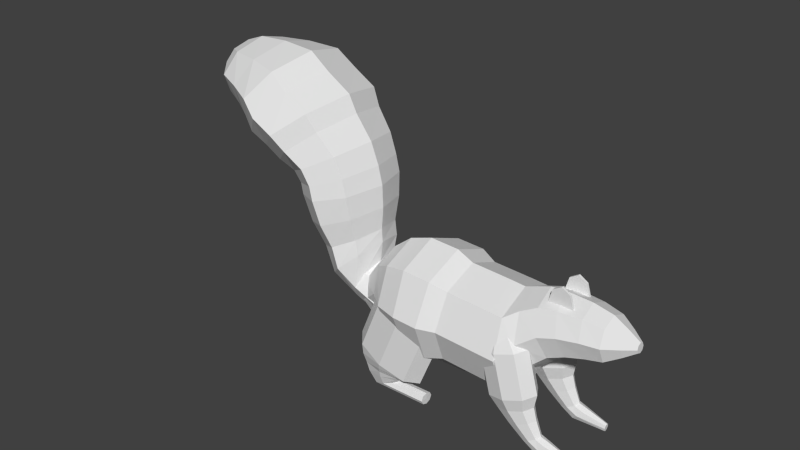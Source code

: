 # Source: squirrel.blend  (saved by Blender 2.70.0; exported with 4.5.12 LTS)
import bpy
from mathutils import Matrix  # noqa: F401  (used for matrix-valued properties, if any)

bpy.ops.wm.read_factory_settings(use_empty=True)
scene = bpy.context.scene
scene.name = 'Scene'

# ---- collections
col_collection_1 = bpy.data.collections.new('Collection 1'); scene.collection.children.link(col_collection_1)

# ---- world
world_world = bpy.data.worlds.new('World'); scene.world = world_world
world_world.color = (0.05088, 0.05088, 0.05088)
world_world.use_sun_shadow = False
world_world.sun_shadow_jitter_overblur = 0.0
world_world.cycles.sampling_method = 'MANUAL'
world_world.cycles.sample_map_resolution = 256

# ---- meshes
me_cylinder_007 = bpy.data.meshes.new('Cylinder.007')
me_cylinder_007.from_pydata([(0.0, 0.0, -0.35), (0.0, 0.0, 0.35), (0.0, 0.4, -0.35), (0.0, 0.4, 0.35), (0.2828, 0.2828, -0.35), (0.2828, 0.2828, 0.35), (0.4, -1.748e-08, -0.35), (0.4, -1.748e-08, 0.35), (0.2828, -0.2828, -0.35), (0.2828, -0.2828, 0.35), (-3.497e-08, -0.4, -0.35), (-3.497e-08, -0.4, 0.35), (-0.2828, -0.2828, -0.35), (-0.2828, -0.2828, 0.35), (-0.4, 4.77e-09, -0.35), (-0.4, 4.77e-09, 0.35), (-0.2828, 0.2828, -0.35), (-0.2828, 0.2828, 0.35)], [], [(0, 2, 4), (1, 5, 3), (2, 3, 5, 4), (0, 4, 6), (1, 7, 5), (4, 5, 7, 6), (0, 6, 8), (1, 9, 7), (6, 7, 9, 8), (0, 8, 10), (1, 11, 9), (8, 9, 11, 10), (0, 10, 12), (1, 13, 11), (10, 11, 13, 12), (0, 12, 14), (1, 15, 13), (12, 13, 15, 14), (0, 14, 16), (1, 17, 15), (14, 15, 17, 16), (0, 16, 2), (1, 3, 17), (16, 17, 3, 2)])
me_cylinder_007.use_remesh_preserve_volume = False
me_cylinder_007.use_remesh_preserve_attributes = False
me_cylinder_007.use_mirror_vertex_groups = False
me_cylinder_007.update()
me_cylinder_006 = bpy.data.meshes.new('Cylinder.006')
me_cylinder_006.from_pydata([(0.0, 0.0, -0.35), (0.0, 0.0, 0.35), (0.0, 0.4, -0.35), (0.0, 0.4, 0.35), (0.2828, 0.2828, -0.35), (0.2828, 0.2828, 0.35), (0.4, -1.748e-08, -0.35), (0.4, -1.748e-08, 0.35), (0.2828, -0.2828, -0.35), (0.2828, -0.2828, 0.35), (-3.497e-08, -0.4, -0.35), (-3.497e-08, -0.4, 0.35), (-0.2828, -0.2828, -0.35), (-0.2828, -0.2828, 0.35), (-0.4, 4.77e-09, -0.35), (-0.4, 4.77e-09, 0.35), (-0.2828, 0.2828, -0.35), (-0.2828, 0.2828, 0.35)], [], [(0, 2, 4), (1, 5, 3), (2, 3, 5, 4), (0, 4, 6), (1, 7, 5), (4, 5, 7, 6), (0, 6, 8), (1, 9, 7), (6, 7, 9, 8), (0, 8, 10), (1, 11, 9), (8, 9, 11, 10), (0, 10, 12), (1, 13, 11), (10, 11, 13, 12), (0, 12, 14), (1, 15, 13), (12, 13, 15, 14), (0, 14, 16), (1, 17, 15), (14, 15, 17, 16), (0, 16, 2), (1, 3, 17), (16, 17, 3, 2)])
me_cylinder_006.use_remesh_preserve_volume = False
me_cylinder_006.use_remesh_preserve_attributes = False
me_cylinder_006.use_mirror_vertex_groups = False
me_cylinder_006.update()
me_cylinder_005 = bpy.data.meshes.new('Cylinder.005')
me_cylinder_005.from_pydata([(0.0, 0.4, -0.35), (0.0, 0.4, 0.35), (0.2828, 0.2828, -0.35), (0.2828, 0.2828, 0.35), (0.4, -1.748e-08, -0.35), (0.4, -1.748e-08, 0.35), (0.2828, -0.2828, -0.35), (0.2828, -0.2828, 0.35), (-3.497e-08, -0.4, -0.35), (-3.497e-08, -0.4, 0.35), (-0.2828, -0.2828, -0.35), (-0.2828, -0.2828, 0.35), (-0.4, 4.77e-09, -0.35), (-0.4, 4.77e-09, 0.35), (-0.2828, 0.2828, -0.35), (-0.2828, 0.2828, 0.35), (0.5284, -2.584e-08, -0.4441), (-6.135e-09, 0.345, -0.4215), (0.2409, 0.244, -0.383), (0.3407, -1.623e-08, -0.3671), (0.2409, -0.244, -0.383), (-3.743e-08, -0.345, -0.4215), (-0.2409, -0.244, -0.4599), (-0.3407, 3.605e-09, -0.4759), (-0.2409, 0.244, -0.4599), (0.009947, 0.2805, -0.4838), (0.1991, 0.1984, -0.4239), (0.2774, -1.27e-08, -0.3991), (0.1991, -0.1984, -0.4239), (0.009947, -0.2805, -0.4838), (-0.1792, -0.1984, -0.5437), (-0.2575, 3.259e-09, -0.5685), (-0.1792, 0.1984, -0.5437), (0.03098, 0.2393, -0.5502), (0.1819, 0.1692, -0.4737), (0.2444, -1.034e-08, -0.442), (0.1819, -0.1692, -0.4737), (0.03098, -0.2393, -0.5502), (-0.1199, -0.1692, -0.6268), (-0.1825, 2.497e-09, -0.6585), (-0.1199, 0.1692, -0.6268), (0.07469, 0.1625, -0.6364), (0.1574, 0.1149, -0.5567), (0.1916, -6.924e-09, -0.5236), (0.1574, -0.1149, -0.5567), (0.07469, -0.1625, -0.6364), (-0.007988, -0.1149, -0.7162), (-0.04223, -2.618e-10, -0.7492), (-0.007988, 0.1149, -0.7162), (0.5284, 0.1625, -0.4441), (0.514, 0.1149, -0.4038), (0.506, -2.416e-08, -0.3879), (0.5085, -0.1149, -0.406), (0.5284, -0.1625, -0.4441), (0.5449, -0.1149, -0.4836), (0.5529, -3.281e-08, -0.4995), (0.5449, 0.1149, -0.4836), (1.403e-08, 2.112e-16, 0.5346), (1.403e-08, 0.1902, 0.5346), (0.1345, 0.1345, 0.5346), (0.1902, -8.316e-09, 0.5346), (0.1345, -0.1345, 0.5346), (-2.599e-09, -0.1902, 0.5346), (-0.1345, -0.1345, 0.5346), (-0.1902, 2.269e-09, 0.5346), (-0.1345, 0.1345, 0.5346)], [], [(0, 2, 18, 17), (3, 1, 58, 59), (0, 1, 3, 2), (2, 4, 19, 18), (5, 3, 59, 60), (2, 3, 5, 4), (4, 6, 20, 19), (7, 5, 60, 61), (4, 5, 7, 6), (6, 8, 21, 20), (9, 7, 61, 62), (6, 7, 9, 8), (8, 10, 22, 21), (11, 9, 62, 63), (8, 9, 11, 10), (10, 12, 23, 22), (13, 11, 63, 64), (10, 11, 13, 12), (12, 14, 24, 23), (15, 13, 64, 65), (12, 13, 15, 14), (14, 0, 17, 24), (1, 15, 65, 58), (14, 15, 1, 0), (17, 18, 26, 25), (18, 19, 27, 26), (19, 20, 28, 27), (20, 21, 29, 28), (21, 22, 30, 29), (22, 23, 31, 30), (23, 24, 32, 31), (24, 17, 25, 32), (25, 26, 34, 33), (26, 27, 35, 34), (27, 28, 36, 35), (28, 29, 37, 36), (29, 30, 38, 37), (30, 31, 39, 38), (31, 32, 40, 39), (32, 25, 33, 40), (33, 34, 42, 41), (34, 35, 43, 42), (35, 36, 44, 43), (36, 37, 45, 44), (37, 38, 46, 45), (38, 39, 47, 46), (39, 40, 48, 47), (40, 33, 41, 48), (41, 42, 50, 49), (42, 43, 51, 50), (43, 44, 52, 51), (44, 45, 53, 52), (45, 46, 54, 53), (46, 47, 55, 54), (47, 48, 56, 55), (48, 41, 49, 56), (16, 49, 50), (16, 50, 51), (16, 51, 52), (16, 52, 53), (16, 53, 54), (16, 54, 55), (16, 55, 56), (16, 56, 49), (57, 59, 58), (57, 60, 59), (57, 61, 60), (57, 62, 61), (57, 63, 62), (57, 64, 63), (57, 65, 64), (57, 58, 65)])
me_cylinder_005.use_remesh_preserve_volume = False
me_cylinder_005.use_remesh_preserve_attributes = False
me_cylinder_005.use_mirror_vertex_groups = False
me_cylinder_005.update()
me_cylinder_004 = bpy.data.meshes.new('Cylinder.004')
me_cylinder_004.from_pydata([(-2.389e-09, 1.631e-09, 0.5777), (0.0, 0.4, -0.35), (0.0, 0.4, 0.35), (0.2828, 0.2828, -0.35), (0.2828, 0.2828, 0.35), (0.4, -1.748e-08, -0.35), (0.4, -1.748e-08, 0.35), (0.2828, -0.2828, -0.35), (0.2828, -0.2828, 0.35), (-3.497e-08, -0.4, -0.35), (-3.497e-08, -0.4, 0.35), (-0.2828, -0.2828, -0.35), (-0.2828, -0.2828, 0.35), (-0.4, 4.77e-09, -0.35), (-0.4, 4.77e-09, 0.35), (-0.2828, 0.2828, -0.35), (-0.2828, 0.2828, 0.35), (0.7264, 1.807e-08, -1.322), (1.45e-08, 0.3042, -0.5523), (0.2151, 0.2151, -0.5523), (0.3042, -1.33e-08, -0.5523), (0.2151, -0.2151, -0.5523), (-1.209e-08, -0.3042, -0.5523), (-0.2151, -0.2151, -0.5523), (-0.3042, 3.628e-09, -0.5523), (-0.2151, 0.2151, -0.5523), (0.07017, 0.2369, -0.7773), (0.237, 0.1675, -0.7619), (0.3061, -4.702e-09, -0.7555), (0.237, -0.1675, -0.7619), (0.07017, -0.2369, -0.7773), (-0.09665, -0.1675, -0.7927), (-0.1657, 8.747e-09, -0.7991), (-0.09665, 0.1675, -0.7927), (0.1798, 0.1624, -1.038), (0.292, 0.1148, -1.013), (0.3384, 6.7e-10, -1.003), (0.292, -0.1148, -1.013), (0.1798, -0.1624, -1.038), (0.06758, -0.1148, -1.062), (0.0211, 1.027e-08, -1.072), (0.06758, 0.1148, -1.062), (0.3175, 0.1624, -1.158), (0.4151, 0.1148, -1.097), (0.4555, 5.381e-09, -1.072), (0.4151, -0.1148, -1.097), (0.3175, -0.1624, -1.158), (0.2199, -0.1148, -1.218), (0.1795, 1.688e-08, -1.243), (0.2199, 0.1148, -1.218), (0.7264, 0.06763, -1.322), (0.7444, 0.04782, -1.278), (0.7518, 1.337e-08, -1.26), (0.7444, -0.04782, -1.278), (0.7264, -0.06763, -1.322), (0.7084, -0.04782, -1.367), (0.7009, 2.062e-08, -1.385), (0.7084, 0.04782, -1.367), (-2.389e-09, 0.221, 0.5777), (0.1562, 0.1562, 0.5777), (0.221, -8.027e-09, 0.5777), (0.1562, -0.1562, 0.5777), (-2.171e-08, -0.221, 0.5777), (-0.1562, -0.1562, 0.5777), (-0.221, 4.266e-09, 0.5777), (-0.1562, 0.1562, 0.5777)], [], [(1, 3, 19, 18), (4, 2, 58, 59), (1, 2, 4, 3), (3, 5, 20, 19), (6, 4, 59, 60), (3, 4, 6, 5), (5, 7, 21, 20), (8, 6, 60, 61), (5, 6, 8, 7), (7, 9, 22, 21), (10, 8, 61, 62), (7, 8, 10, 9), (9, 11, 23, 22), (12, 10, 62, 63), (9, 10, 12, 11), (11, 13, 24, 23), (14, 12, 63, 64), (11, 12, 14, 13), (13, 15, 25, 24), (16, 14, 64, 65), (13, 14, 16, 15), (15, 1, 18, 25), (2, 16, 65, 58), (15, 16, 2, 1), (18, 19, 27, 26), (19, 20, 28, 27), (20, 21, 29, 28), (21, 22, 30, 29), (22, 23, 31, 30), (23, 24, 32, 31), (24, 25, 33, 32), (25, 18, 26, 33), (26, 27, 35, 34), (27, 28, 36, 35), (28, 29, 37, 36), (29, 30, 38, 37), (30, 31, 39, 38), (31, 32, 40, 39), (32, 33, 41, 40), (33, 26, 34, 41), (34, 35, 43, 42), (35, 36, 44, 43), (36, 37, 45, 44), (37, 38, 46, 45), (38, 39, 47, 46), (39, 40, 48, 47), (40, 41, 49, 48), (41, 34, 42, 49), (42, 43, 51, 50), (43, 44, 52, 51), (44, 45, 53, 52), (45, 46, 54, 53), (46, 47, 55, 54), (47, 48, 56, 55), (48, 49, 57, 56), (49, 42, 50, 57), (17, 50, 51), (17, 51, 52), (17, 52, 53), (17, 53, 54), (17, 54, 55), (17, 55, 56), (17, 56, 57), (17, 57, 50), (0, 59, 58), (0, 60, 59), (0, 61, 60), (0, 62, 61), (0, 63, 62), (0, 64, 63), (0, 65, 64), (0, 58, 65)])
me_cylinder_004.use_remesh_preserve_volume = False
me_cylinder_004.use_remesh_preserve_attributes = False
me_cylinder_004.use_mirror_vertex_groups = False
me_cylinder_004.update()
me_cylinder_003 = bpy.data.meshes.new('Cylinder.003')
me_cylinder_003.from_pydata([(-2.389e-09, 1.631e-09, 0.5777), (0.0, 0.4, -0.35), (0.0, 0.4, 0.35), (0.2828, 0.2828, -0.35), (0.2828, 0.2828, 0.35), (0.4, -1.748e-08, -0.35), (0.4, -1.748e-08, 0.35), (0.2828, -0.2828, -0.35), (0.2828, -0.2828, 0.35), (-3.497e-08, -0.4, -0.35), (-3.497e-08, -0.4, 0.35), (-0.2828, -0.2828, -0.35), (-0.2828, -0.2828, 0.35), (-0.4, 4.77e-09, -0.35), (-0.4, 4.77e-09, 0.35), (-0.2828, 0.2828, -0.35), (-0.2828, 0.2828, 0.35), (0.7264, 1.807e-08, -1.322), (1.45e-08, 0.3042, -0.5523), (0.2151, 0.2151, -0.5523), (0.3042, -1.33e-08, -0.5523), (0.2151, -0.2151, -0.5523), (-1.209e-08, -0.3042, -0.5523), (-0.2151, -0.2151, -0.5523), (-0.3042, 3.628e-09, -0.5523), (-0.2151, 0.2151, -0.5523), (0.07017, 0.2369, -0.7773), (0.237, 0.1675, -0.7619), (0.3061, -4.702e-09, -0.7555), (0.237, -0.1675, -0.7619), (0.07017, -0.2369, -0.7773), (-0.09665, -0.1675, -0.7927), (-0.1657, 8.747e-09, -0.7991), (-0.09665, 0.1675, -0.7927), (0.1798, 0.1624, -1.038), (0.292, 0.1148, -1.013), (0.3384, 6.7e-10, -1.003), (0.292, -0.1148, -1.013), (0.1798, -0.1624, -1.038), (0.06758, -0.1148, -1.062), (0.0211, 1.027e-08, -1.072), (0.06758, 0.1148, -1.062), (0.3175, 0.1624, -1.158), (0.4151, 0.1148, -1.097), (0.4555, 5.381e-09, -1.072), (0.4151, -0.1148, -1.097), (0.3175, -0.1624, -1.158), (0.2199, -0.1148, -1.218), (0.1795, 1.688e-08, -1.243), (0.2199, 0.1148, -1.218), (0.7264, 0.06763, -1.322), (0.7444, 0.04782, -1.278), (0.7518, 1.337e-08, -1.26), (0.7444, -0.04782, -1.278), (0.7264, -0.06763, -1.322), (0.7084, -0.04782, -1.367), (0.7009, 2.062e-08, -1.385), (0.7084, 0.04782, -1.367), (-2.389e-09, 0.221, 0.5777), (0.1562, 0.1562, 0.5777), (0.221, -8.027e-09, 0.5777), (0.1562, -0.1562, 0.5777), (-2.171e-08, -0.221, 0.5777), (-0.1562, -0.1562, 0.5777), (-0.221, 4.266e-09, 0.5777), (-0.1562, 0.1562, 0.5777)], [], [(1, 3, 19, 18), (4, 2, 58, 59), (1, 2, 4, 3), (3, 5, 20, 19), (6, 4, 59, 60), (3, 4, 6, 5), (5, 7, 21, 20), (8, 6, 60, 61), (5, 6, 8, 7), (7, 9, 22, 21), (10, 8, 61, 62), (7, 8, 10, 9), (9, 11, 23, 22), (12, 10, 62, 63), (9, 10, 12, 11), (11, 13, 24, 23), (14, 12, 63, 64), (11, 12, 14, 13), (13, 15, 25, 24), (16, 14, 64, 65), (13, 14, 16, 15), (15, 1, 18, 25), (2, 16, 65, 58), (15, 16, 2, 1), (18, 19, 27, 26), (19, 20, 28, 27), (20, 21, 29, 28), (21, 22, 30, 29), (22, 23, 31, 30), (23, 24, 32, 31), (24, 25, 33, 32), (25, 18, 26, 33), (26, 27, 35, 34), (27, 28, 36, 35), (28, 29, 37, 36), (29, 30, 38, 37), (30, 31, 39, 38), (31, 32, 40, 39), (32, 33, 41, 40), (33, 26, 34, 41), (34, 35, 43, 42), (35, 36, 44, 43), (36, 37, 45, 44), (37, 38, 46, 45), (38, 39, 47, 46), (39, 40, 48, 47), (40, 41, 49, 48), (41, 34, 42, 49), (42, 43, 51, 50), (43, 44, 52, 51), (44, 45, 53, 52), (45, 46, 54, 53), (46, 47, 55, 54), (47, 48, 56, 55), (48, 49, 57, 56), (49, 42, 50, 57), (17, 50, 51), (17, 51, 52), (17, 52, 53), (17, 53, 54), (17, 54, 55), (17, 55, 56), (17, 56, 57), (17, 57, 50), (0, 59, 58), (0, 60, 59), (0, 61, 60), (0, 62, 61), (0, 63, 62), (0, 64, 63), (0, 65, 64), (0, 58, 65)])
me_cylinder_003.use_remesh_preserve_volume = False
me_cylinder_003.use_remesh_preserve_attributes = False
me_cylinder_003.use_mirror_vertex_groups = False
me_cylinder_003.update()
me_cylinder_002 = bpy.data.meshes.new('Cylinder.002')
me_cylinder_002.from_pydata([(0.0, 0.4, -0.35), (0.0, 0.4, 0.35), (0.2828, 0.2828, -0.35), (0.2828, 0.2828, 0.35), (0.4, -1.748e-08, -0.35), (0.4, -1.748e-08, 0.35), (0.2828, -0.2828, -0.35), (0.2828, -0.2828, 0.35), (-3.497e-08, -0.4, -0.35), (-3.497e-08, -0.4, 0.35), (-0.2828, -0.2828, -0.35), (-0.2828, -0.2828, 0.35), (-0.4, 4.77e-09, -0.35), (-0.4, 4.77e-09, 0.35), (-0.2828, 0.2828, -0.35), (-0.2828, 0.2828, 0.35), (0.5284, -2.584e-08, -0.4441), (-6.135e-09, 0.345, -0.4215), (0.2409, 0.244, -0.383), (0.3407, -1.623e-08, -0.3671), (0.2409, -0.244, -0.383), (-3.743e-08, -0.345, -0.4215), (-0.2409, -0.244, -0.4599), (-0.3407, 3.605e-09, -0.4759), (-0.2409, 0.244, -0.4599), (0.009947, 0.2805, -0.4838), (0.1991, 0.1984, -0.4239), (0.2774, -1.27e-08, -0.3991), (0.1991, -0.1984, -0.4239), (0.009947, -0.2805, -0.4838), (-0.1792, -0.1984, -0.5437), (-0.2575, 3.259e-09, -0.5685), (-0.1792, 0.1984, -0.5437), (0.03098, 0.2393, -0.5502), (0.1819, 0.1692, -0.4737), (0.2444, -1.034e-08, -0.442), (0.1819, -0.1692, -0.4737), (0.03098, -0.2393, -0.5502), (-0.1199, -0.1692, -0.6268), (-0.1825, 2.497e-09, -0.6585), (-0.1199, 0.1692, -0.6268), (0.07469, 0.1625, -0.6364), (0.1574, 0.1149, -0.5567), (0.1916, -6.924e-09, -0.5236), (0.1574, -0.1149, -0.5567), (0.07469, -0.1625, -0.6364), (-0.007988, -0.1149, -0.7162), (-0.04223, -2.618e-10, -0.7492), (-0.007988, 0.1149, -0.7162), (0.5284, 0.1625, -0.4441), (0.514, 0.1149, -0.4038), (0.506, -2.416e-08, -0.3879), (0.5085, -0.1149, -0.406), (0.5284, -0.1625, -0.4441), (0.5449, -0.1149, -0.4836), (0.5529, -3.281e-08, -0.4995), (0.5449, 0.1149, -0.4836), (1.403e-08, 2.112e-16, 0.5346), (1.403e-08, 0.1902, 0.5346), (0.1345, 0.1345, 0.5346), (0.1902, -8.316e-09, 0.5346), (0.1345, -0.1345, 0.5346), (-2.599e-09, -0.1902, 0.5346), (-0.1345, -0.1345, 0.5346), (-0.1902, 2.269e-09, 0.5346), (-0.1345, 0.1345, 0.5346)], [], [(0, 2, 18, 17), (3, 1, 58, 59), (0, 1, 3, 2), (2, 4, 19, 18), (5, 3, 59, 60), (2, 3, 5, 4), (4, 6, 20, 19), (7, 5, 60, 61), (4, 5, 7, 6), (6, 8, 21, 20), (9, 7, 61, 62), (6, 7, 9, 8), (8, 10, 22, 21), (11, 9, 62, 63), (8, 9, 11, 10), (10, 12, 23, 22), (13, 11, 63, 64), (10, 11, 13, 12), (12, 14, 24, 23), (15, 13, 64, 65), (12, 13, 15, 14), (14, 0, 17, 24), (1, 15, 65, 58), (14, 15, 1, 0), (17, 18, 26, 25), (18, 19, 27, 26), (19, 20, 28, 27), (20, 21, 29, 28), (21, 22, 30, 29), (22, 23, 31, 30), (23, 24, 32, 31), (24, 17, 25, 32), (25, 26, 34, 33), (26, 27, 35, 34), (27, 28, 36, 35), (28, 29, 37, 36), (29, 30, 38, 37), (30, 31, 39, 38), (31, 32, 40, 39), (32, 25, 33, 40), (33, 34, 42, 41), (34, 35, 43, 42), (35, 36, 44, 43), (36, 37, 45, 44), (37, 38, 46, 45), (38, 39, 47, 46), (39, 40, 48, 47), (40, 33, 41, 48), (41, 42, 50, 49), (42, 43, 51, 50), (43, 44, 52, 51), (44, 45, 53, 52), (45, 46, 54, 53), (46, 47, 55, 54), (47, 48, 56, 55), (48, 41, 49, 56), (16, 49, 50), (16, 50, 51), (16, 51, 52), (16, 52, 53), (16, 53, 54), (16, 54, 55), (16, 55, 56), (16, 56, 49), (57, 59, 58), (57, 60, 59), (57, 61, 60), (57, 62, 61), (57, 63, 62), (57, 64, 63), (57, 65, 64), (57, 58, 65)])
me_cylinder_002.use_remesh_preserve_volume = False
me_cylinder_002.use_remesh_preserve_attributes = False
me_cylinder_002.use_mirror_vertex_groups = False
me_cylinder_002.update()
me_cylinder_001 = bpy.data.meshes.new('Cylinder.001')
me_cylinder_001.from_pydata([(0.0, 0.4, -0.35), (0.0, 0.4, 0.35), (0.2828, 0.2828, -0.35), (0.2828, 0.2828, 0.35), (0.4, -1.748e-08, -0.35), (0.4, -1.748e-08, 0.35), (0.2828, -0.2828, -0.35), (0.2828, -0.2828, 0.35), (-3.497e-08, -0.4, -0.35), (-3.497e-08, -0.4, 0.35), (-0.2828, -0.2828, -0.35), (-0.2828, -0.2828, 0.35), (-0.4, 4.77e-09, -0.35), (-0.4, 4.77e-09, 0.35), (-0.2828, 0.2828, -0.35), (-0.2828, 0.2828, 0.35), (-9.242e-08, 2.317e-08, -0.6418), (0.2943, 0.5541, 0.7347), (0.647, 0.3918, 0.5465), (0.793, -3.868e-09, 0.4685), (0.647, -0.3918, 0.5465), (0.2943, -0.5541, 0.7347), (-0.05835, -0.3918, 0.923), (-0.2044, 7.075e-09, 1.001), (-0.05835, 0.3918, 0.923), (0.6215, 0.5626, 1.015), (0.9083, 0.3978, 0.7107), (1.027, 1.043e-08, 0.5849), (0.9083, -0.3978, 0.7107), (0.6215, -0.5626, 1.015), (0.3347, -0.3978, 1.318), (0.2159, 2.192e-08, 1.444), (0.3347, 0.3978, 1.318), (1.008, 0.6821, 1.303), (1.317, 0.4823, 0.8948), (1.446, 3.171e-08, 0.7258), (1.317, -0.4823, 0.8948), (1.008, -0.6821, 1.303), (0.6986, -0.4823, 1.71), (0.5704, 4.922e-08, 1.879), (0.6986, 0.4823, 1.71), (1.417, 0.7434, 1.592), (1.712, 0.5257, 1.113), (1.835, 5.28e-08, 0.9139), (1.712, -0.5257, 1.113), (1.417, -0.7434, 1.592), (1.122, -0.5257, 2.072), (0.9999, 7.714e-08, 2.27), (1.122, 0.5257, 2.072), (1.646, 0.7434, 1.763), (1.989, 0.5257, 1.324), (2.132, 6.535e-08, 1.143), (1.989, -0.5257, 1.324), (1.646, -0.7434, 1.763), (1.303, -0.5257, 2.202), (1.16, 8.377e-08, 2.384), (1.303, 0.5257, 2.202), (1.871, 0.7719, 2.027), (2.286, 0.5458, 1.637), (2.459, 7.386e-08, 1.475), (2.286, -0.5458, 1.637), (1.871, -0.7719, 2.027), (1.455, -0.5458, 2.417), (1.283, 8.822e-08, 2.579), (1.455, 0.5458, 2.417), (2.015, 0.8382, 2.446), (2.531, 0.5927, 2.124), (2.745, 7.514e-08, 1.99), (2.531, -0.5927, 2.124), (2.015, -0.8382, 2.446), (1.5, -0.5927, 2.768), (1.286, 9.032e-08, 2.902), (1.5, 0.5927, 2.768), (2.189, 0.9139, 2.783), (2.751, 0.6462, 2.432), (2.984, 7.604e-08, 2.286), (2.751, -0.6462, 2.432), (2.189, -0.9139, 2.783), (1.626, -0.6462, 3.134), (1.393, 9.259e-08, 3.28), (1.626, 0.6462, 3.134), (2.241, 0.9139, 3.284), (2.838, 0.6462, 3.011), (3.085, 4.443e-08, 2.898), (2.838, -0.6462, 3.011), (2.241, -0.9139, 3.284), (1.644, -0.6462, 3.557), (1.397, 6.451e-08, 3.67), (1.644, 0.6462, 3.557), (2.391, 0.8608, 3.683), (2.976, 0.6087, 3.497), (3.218, 3.324e-08, 3.42), (2.976, -0.6087, 3.497), (2.391, -0.8608, 3.683), (1.806, -0.6087, 3.869), (1.564, 5.765e-08, 3.946), (1.806, 0.6087, 3.869), (2.31, 0.7216, 4.166), (2.818, 0.5102, 4.117), (3.029, -7.251e-09, 4.097), (2.818, -0.5102, 4.117), (2.31, -0.7216, 4.166), (1.802, -0.5102, 4.215), (1.591, 2.56e-08, 4.236), (1.802, 0.5102, 4.215), (2.191, 0.5873, 4.66), (2.606, 0.4153, 4.686), (2.777, -4.731e-08, 4.696), (2.606, -0.4153, 4.686), (2.191, -0.5873, 4.66), (1.776, -0.4153, 4.634), (1.605, -1.032e-08, 4.623), (1.776, 0.4153, 4.634), (2.174, 0.3396, 4.995), (2.413, 0.2401, 5.01), (2.513, -5.325e-08, 5.017), (2.413, -0.2401, 5.01), (2.174, -0.3396, 4.995), (1.934, -0.2401, 4.98), (1.835, -3.186e-08, 4.974), (1.934, 0.2401, 4.98), (2.164, -4.229e-08, 5.19), (2.164, 0.0516, 5.19), (2.2, 0.03648, 5.192), (2.215, -4.474e-08, 5.193), (2.2, -0.03648, 5.192), (2.164, -0.0516, 5.19), (2.127, -0.03648, 5.188), (2.112, -4.149e-08, 5.187), (2.127, 0.03648, 5.188), (-9.242e-08, 0.1977, -0.6418), (0.1398, 0.1398, -0.6418), (0.1977, 1.452e-08, -0.6418), (0.1398, -0.1398, -0.6418), (-1.097e-07, -0.1977, -0.6418), (-0.1398, -0.1398, -0.6418), (-0.1977, 2.552e-08, -0.6418), (-0.1398, 0.1398, -0.6418)], [], [(0, 2, 131, 130), (3, 1, 17, 18), (0, 1, 3, 2), (2, 4, 132, 131), (5, 3, 18, 19), (2, 3, 5, 4), (4, 6, 133, 132), (7, 5, 19, 20), (4, 5, 7, 6), (6, 8, 134, 133), (9, 7, 20, 21), (6, 7, 9, 8), (8, 10, 135, 134), (11, 9, 21, 22), (8, 9, 11, 10), (10, 12, 136, 135), (13, 11, 22, 23), (10, 11, 13, 12), (12, 14, 137, 136), (15, 13, 23, 24), (12, 13, 15, 14), (14, 0, 130, 137), (1, 15, 24, 17), (14, 15, 1, 0), (18, 17, 25, 26), (19, 18, 26, 27), (20, 19, 27, 28), (21, 20, 28, 29), (22, 21, 29, 30), (23, 22, 30, 31), (24, 23, 31, 32), (17, 24, 32, 25), (26, 25, 33, 34), (27, 26, 34, 35), (28, 27, 35, 36), (29, 28, 36, 37), (30, 29, 37, 38), (31, 30, 38, 39), (32, 31, 39, 40), (25, 32, 40, 33), (34, 33, 41, 42), (35, 34, 42, 43), (36, 35, 43, 44), (37, 36, 44, 45), (38, 37, 45, 46), (39, 38, 46, 47), (40, 39, 47, 48), (33, 40, 48, 41), (42, 41, 49, 50), (43, 42, 50, 51), (44, 43, 51, 52), (45, 44, 52, 53), (46, 45, 53, 54), (47, 46, 54, 55), (48, 47, 55, 56), (41, 48, 56, 49), (50, 49, 57, 58), (51, 50, 58, 59), (52, 51, 59, 60), (53, 52, 60, 61), (54, 53, 61, 62), (55, 54, 62, 63), (56, 55, 63, 64), (49, 56, 64, 57), (58, 57, 65, 66), (59, 58, 66, 67), (60, 59, 67, 68), (61, 60, 68, 69), (62, 61, 69, 70), (63, 62, 70, 71), (64, 63, 71, 72), (57, 64, 72, 65), (66, 65, 73, 74), (67, 66, 74, 75), (68, 67, 75, 76), (69, 68, 76, 77), (70, 69, 77, 78), (71, 70, 78, 79), (72, 71, 79, 80), (65, 72, 80, 73), (74, 73, 81, 82), (75, 74, 82, 83), (76, 75, 83, 84), (77, 76, 84, 85), (78, 77, 85, 86), (79, 78, 86, 87), (80, 79, 87, 88), (73, 80, 88, 81), (82, 81, 89, 90), (83, 82, 90, 91), (84, 83, 91, 92), (85, 84, 92, 93), (86, 85, 93, 94), (87, 86, 94, 95), (88, 87, 95, 96), (81, 88, 96, 89), (90, 89, 97, 98), (91, 90, 98, 99), (92, 91, 99, 100), (93, 92, 100, 101), (94, 93, 101, 102), (95, 94, 102, 103), (96, 95, 103, 104), (89, 96, 104, 97), (98, 97, 105, 106), (99, 98, 106, 107), (100, 99, 107, 108), (101, 100, 108, 109), (102, 101, 109, 110), (103, 102, 110, 111), (104, 103, 111, 112), (97, 104, 112, 105), (106, 105, 113, 114), (107, 106, 114, 115), (108, 107, 115, 116), (109, 108, 116, 117), (110, 109, 117, 118), (111, 110, 118, 119), (112, 111, 119, 120), (105, 112, 120, 113), (114, 113, 122, 123), (115, 114, 123, 124), (116, 115, 124, 125), (117, 116, 125, 126), (118, 117, 126, 127), (119, 118, 127, 128), (120, 119, 128, 129), (113, 120, 129, 122), (121, 123, 122), (121, 124, 123), (121, 125, 124), (121, 126, 125), (121, 127, 126), (121, 128, 127), (121, 129, 128), (121, 122, 129), (16, 130, 131), (16, 131, 132), (16, 132, 133), (16, 133, 134), (16, 134, 135), (16, 135, 136), (16, 136, 137), (16, 137, 130)])
me_cylinder_001.use_remesh_preserve_volume = False
me_cylinder_001.use_remesh_preserve_attributes = False
me_cylinder_001.use_mirror_vertex_groups = False
me_cylinder_001.update()
me_cylinder = bpy.data.meshes.new('Cylinder')
me_cylinder.from_pydata([(0.0, 0.4, -0.35), (0.0, 0.4, 0.35), (0.2828, 0.2828, -0.35), (0.2828, 0.2828, 0.35), (0.4, -1.748e-08, -0.35), (0.4, -1.748e-08, 0.35), (0.2828, -0.2828, -0.35), (0.2828, -0.2828, 0.35), (-3.497e-08, -0.4, -0.35), (-3.497e-08, -0.4, 0.35), (-0.2828, -0.2828, -0.35), (-0.2828, -0.2828, 0.35), (-0.4, 4.77e-09, -0.35), (-0.4, 4.77e-09, 0.35), (-0.2828, 0.2828, -0.35), (-0.2828, 0.2828, 0.35), (4.54e-08, 0.4551, -0.6333), (0.3218, 0.3218, -0.6333), (0.4551, -1.853e-09, -0.6333), (0.3218, -0.3218, -0.6333), (5.616e-09, -0.4551, -0.6333), (-0.3218, -0.3218, -0.6333), (-0.4551, 2.347e-08, -0.6333), (-0.3218, 0.3218, -0.6333), (1.252e-08, 0.4551, -1.059), (0.3208, 0.3218, -1.005), (0.4536, 2.202e-08, -0.9825), (0.3208, -0.3218, -1.005), (-3.785e-08, -0.4551, -1.059), (-0.3208, -0.3218, -1.112), (-0.4536, 5.725e-08, -1.135), (-0.3208, 0.3218, -1.112), (0.01538, 0.396, -1.456), (0.2945, 0.28, -1.409), (0.4101, 5.1e-08, -1.39), (0.2945, -0.28, -1.409), (0.01538, -0.396, -1.456), (-0.2637, -0.28, -1.503), (-0.3793, 8.166e-08, -1.522), (-0.2637, 0.28, -1.503), (0.233, 1.14e-07, -2.323), (0.02659, 0.2802, -1.746), (0.2227, 0.1981, -1.687), (0.304, 7.753e-08, -1.663), (0.2227, -0.1981, -1.687), (0.02659, -0.2802, -1.746), (-0.1695, -0.1981, -1.804), (-0.2508, 1.038e-07, -1.828), (-0.1695, 0.1981, -1.804), (0.189, 0.1967, -2.079), (0.3193, 0.1391, -1.977), (0.3733, 7.993e-08, -1.935), (0.3193, -0.1391, -1.977), (0.189, -0.1967, -2.079), (0.05872, -0.1391, -2.18), (0.004748, 1.094e-07, -2.222), (0.05872, 0.1391, -2.18), (0.233, 0.07843, -2.323), (0.2849, 0.05546, -2.283), (0.3064, 1.069e-07, -2.266), (0.2849, -0.05546, -2.283), (0.233, -0.07843, -2.323), (0.181, -0.05546, -2.364), (0.1595, 1.186e-07, -2.38), (0.181, 0.05546, -2.364), (-1.064e-08, 0.4, 0.6837), (0.2808, 0.2828, 0.7545), (0.3971, -4.664e-08, 0.7838), (0.2808, -0.2828, 0.7545), (-5.973e-08, -0.4, 0.6837), (-0.2808, -0.2828, 0.6129), (-0.3971, -1.159e-08, 0.5836), (-0.2808, 0.2828, 0.6129), (-0.1294, 0.3118, 0.8869), (0.08733, 0.2205, 0.9709), (0.1771, -3.991e-08, 1.006), (0.08733, -0.2205, 0.9709), (-0.1294, -0.3118, 0.8869), (-0.3462, -0.2205, 0.8029), (-0.436, -7.868e-09, 0.7681), (-0.3462, 0.2205, 0.8029), (-0.2328, 0.262, 1.163), (-0.05615, 0.1852, 1.279), (0.01703, -4.659e-08, 1.327), (-0.05615, -0.1852, 1.279), (-0.2328, -0.262, 1.163), (-0.4095, -0.1852, 1.048), (-0.4827, -1.306e-08, 0.9997), (-0.4095, 0.1852, 1.048), (-0.2739, 0.2363, 1.434), (-0.1145, 0.1671, 1.539), (-0.04846, -5.787e-08, 1.582), (-0.1145, -0.1671, 1.539), (-0.2739, -0.2363, 1.434), (-0.4332, -0.1671, 1.33), (-0.4993, -2.762e-08, 1.287), (-0.4332, 0.1671, 1.33), (-0.2967, 0.2064, 1.76), (-0.1532, 0.1459, 1.815), (-0.09378, -7.003e-08, 1.837), (-0.1532, -0.1459, 1.815), (-0.2967, -0.2064, 1.76), (-0.4403, -0.1459, 1.705), (-0.4997, -4.896e-08, 1.683), (-0.4403, 0.1459, 1.705), (-0.3192, -9.987e-08, 2.463), (-0.3005, 0.1752, 2.05), (-0.1771, 0.1239, 2.075), (-0.1261, -8.482e-08, 2.085), (-0.1771, -0.1239, 2.075), (-0.3005, -0.1752, 2.05), (-0.4238, -0.1239, 2.026), (-0.4749, -7.064e-08, 2.016), (-0.4238, 0.1239, 2.026), (-0.311, 0.1033, 2.283), (-0.2383, 0.07304, 2.297), (-0.2082, -9.55e-08, 2.303), (-0.2383, -0.07304, 2.297), (-0.311, -0.1033, 2.283), (-0.3837, -0.07304, 2.269), (-0.4139, -8.714e-08, 2.263), (-0.3837, 0.07304, 2.269), (-0.3192, 0.03969, 2.463), (-0.2912, 0.02806, 2.468), (-0.2796, -1.021e-07, 2.47), (-0.2912, -0.02807, 2.468), (-0.3192, -0.03969, 2.463), (-0.3471, -0.02807, 2.457), (-0.3587, -9.89e-08, 2.455), (-0.3471, 0.02806, 2.457)], [], [(0, 2, 17, 16), (3, 1, 65, 66), (0, 1, 3, 2), (2, 4, 18, 17), (5, 3, 66, 67), (2, 3, 5, 4), (4, 6, 19, 18), (7, 5, 67, 68), (4, 5, 7, 6), (6, 8, 20, 19), (9, 7, 68, 69), (6, 7, 9, 8), (8, 10, 21, 20), (11, 9, 69, 70), (8, 9, 11, 10), (10, 12, 22, 21), (13, 11, 70, 71), (10, 11, 13, 12), (12, 14, 23, 22), (15, 13, 71, 72), (12, 13, 15, 14), (14, 0, 16, 23), (1, 15, 72, 65), (14, 15, 1, 0), (16, 17, 25, 24), (17, 18, 26, 25), (18, 19, 27, 26), (19, 20, 28, 27), (20, 21, 29, 28), (21, 22, 30, 29), (22, 23, 31, 30), (23, 16, 24, 31), (24, 25, 33, 32), (25, 26, 34, 33), (26, 27, 35, 34), (27, 28, 36, 35), (28, 29, 37, 36), (29, 30, 38, 37), (30, 31, 39, 38), (31, 24, 32, 39), (32, 33, 42, 41), (33, 34, 43, 42), (34, 35, 44, 43), (35, 36, 45, 44), (36, 37, 46, 45), (37, 38, 47, 46), (38, 39, 48, 47), (39, 32, 41, 48), (41, 42, 50, 49), (42, 43, 51, 50), (43, 44, 52, 51), (44, 45, 53, 52), (45, 46, 54, 53), (46, 47, 55, 54), (47, 48, 56, 55), (48, 41, 49, 56), (49, 50, 58, 57), (50, 51, 59, 58), (51, 52, 60, 59), (52, 53, 61, 60), (53, 54, 62, 61), (54, 55, 63, 62), (55, 56, 64, 63), (56, 49, 57, 64), (40, 57, 58), (40, 58, 59), (40, 59, 60), (40, 60, 61), (40, 61, 62), (40, 62, 63), (40, 63, 64), (40, 64, 57), (66, 65, 73, 74), (67, 66, 74, 75), (68, 67, 75, 76), (69, 68, 76, 77), (70, 69, 77, 78), (71, 70, 78, 79), (72, 71, 79, 80), (65, 72, 80, 73), (74, 73, 81, 82), (75, 74, 82, 83), (76, 75, 83, 84), (77, 76, 84, 85), (78, 77, 85, 86), (79, 78, 86, 87), (80, 79, 87, 88), (73, 80, 88, 81), (82, 81, 89, 90), (83, 82, 90, 91), (84, 83, 91, 92), (85, 84, 92, 93), (86, 85, 93, 94), (87, 86, 94, 95), (88, 87, 95, 96), (81, 88, 96, 89), (90, 89, 97, 98), (91, 90, 98, 99), (92, 91, 99, 100), (93, 92, 100, 101), (94, 93, 101, 102), (95, 94, 102, 103), (96, 95, 103, 104), (89, 96, 104, 97), (98, 97, 106, 107), (99, 98, 107, 108), (100, 99, 108, 109), (101, 100, 109, 110), (102, 101, 110, 111), (103, 102, 111, 112), (104, 103, 112, 113), (97, 104, 113, 106), (107, 106, 114, 115), (108, 107, 115, 116), (109, 108, 116, 117), (110, 109, 117, 118), (111, 110, 118, 119), (112, 111, 119, 120), (113, 112, 120, 121), (106, 113, 121, 114), (115, 114, 122, 123), (116, 115, 123, 124), (117, 116, 124, 125), (118, 117, 125, 126), (119, 118, 126, 127), (120, 119, 127, 128), (121, 120, 128, 129), (114, 121, 129, 122), (105, 123, 122), (105, 124, 123), (105, 125, 124), (105, 126, 125), (105, 127, 126), (105, 128, 127), (105, 129, 128), (105, 122, 129)])
me_cylinder.use_remesh_preserve_volume = False
me_cylinder.use_remesh_preserve_attributes = False
me_cylinder.use_mirror_vertex_groups = False
me_cylinder.update()

# ---- objects
ob_cylinder_001 = bpy.data.objects.new('Cylinder.001', me_cylinder_007)
ob_cylinder = bpy.data.objects.new('Cylinder', me_cylinder_006)
ob_footr_001 = bpy.data.objects.new('FootR.001', me_cylinder_005)
ob_frontpawr_001 = bpy.data.objects.new('FrontPawR.001', me_cylinder_004)
ob_frontpawr = bpy.data.objects.new('FrontPawR', me_cylinder_003)
ob_footr = bpy.data.objects.new('FootR', me_cylinder_002)
ob_tail = bpy.data.objects.new('Tail', me_cylinder_001)
ob_body = bpy.data.objects.new('Body', me_cylinder)

# ---- transforms, parenting, visibility, modifiers, constraints
ob_cylinder_001.location = (1.119, 0.08988, 2.102)
ob_cylinder_001.rotation_euler = (1.578, 0.0, 0.0)
ob_cylinder_001.scale = (0.2168, 0.3189, 0.02184)
ob_cylinder_001.lineart.crease_threshold = 0.0
ob_cylinder.location = (1.119, -0.09588, 2.102)
ob_cylinder.rotation_euler = (1.578, 0.0, 0.0)
ob_cylinder.scale = (0.2168, 0.3189, 0.02184)
ob_cylinder.lineart.crease_threshold = 0.0
ob_footr_001.location = (0.01066, 0.2415, 1.52)
ob_footr_001.rotation_euler = (1.065e-08, 0.3857, 5.455e-08)
ob_footr_001.scale = (0.6858, 0.3079, 0.6858)
ob_footr_001.lineart.crease_threshold = 0.0
ob_frontpawr_001.location = (0.8638, 0.2268, 1.607)
ob_frontpawr_001.rotation_euler = (4.695e-09, -0.2606, -3.583e-08)
ob_frontpawr_001.scale = (0.446, 0.3074, 0.446)
ob_frontpawr_001.lineart.crease_threshold = 0.0
ob_frontpawr.location = (0.8638, -0.2258, 1.607)
ob_frontpawr.rotation_euler = (4.695e-09, -0.2606, -3.583e-08)
ob_frontpawr.scale = (0.446, 0.3074, 0.446)
ob_frontpawr.lineart.crease_threshold = 0.0
ob_footr.location = (0.01066, -0.2433, 1.52)
ob_footr.rotation_euler = (1.065e-08, 0.3857, 5.455e-08)
ob_footr.scale = (0.6858, 0.3079, 0.6858)
ob_footr.lineart.crease_threshold = 0.0
ob_tail.location = (-0.3143, 0.0, 1.652)
ob_tail.rotation_euler = (2.339e-07, -1.197, -3.428e-07)
ob_tail.scale = (0.3766, 0.5181, 0.3417)
ob_tail.lineart.crease_threshold = 0.0
ob_body.location = (0.5325, 0.0, 1.728)
ob_body.rotation_euler = (-2.771e-06, 1.622, -2.633e-06)
ob_body.scale = (0.8967, 0.8974, 0.431)
ob_body.lineart.crease_threshold = 0.0

# ---- collection membership
col_collection_1.objects.link(ob_cylinder_001)
col_collection_1.objects.link(ob_cylinder)
col_collection_1.objects.link(ob_footr_001)
col_collection_1.objects.link(ob_frontpawr_001)
col_collection_1.objects.link(ob_frontpawr)
col_collection_1.objects.link(ob_footr)
col_collection_1.objects.link(ob_tail)
col_collection_1.objects.link(ob_body)

# ---- scene / render settings (as saved in the file)
scene.frame_start = 1; scene.frame_end = 250; scene.frame_set(1)
scene.render.engine = 'BLENDER_EEVEE_NEXT'
scene.render.resolution_percentage = 50
scene.render.dither_intensity = 0.0
scene.cycles.use_denoising = False
scene.cycles.samples = 10
scene.cycles.sampling_pattern = 'TABULATED_SOBOL'
scene.cycles.light_sampling_threshold = 0.0
scene.cycles.use_adaptive_sampling = False
scene.cycles.use_light_tree = False
scene.cycles.blur_glossy = 0.0
scene.cycles.volume_bounces = 1
scene.cycles.pixel_filter_type = 'GAUSSIAN'
scene.cycles.sample_clamp_indirect = 0.0
scene.view_settings.view_transform = 'Standard'
bpy.context.view_layer.update()

# ---- added for rendering (the .blend has no active camera and no usable light): camera, sun
cam_auto = bpy.data.cameras.new('AutoCamera')
cam_auto.lens = 50.0
cam_auto.sensor_width = 36.0
cam_auto.clip_end = 1000.0
ob_auto_camera = bpy.data.objects.new('AutoCamera', cam_auto)
scene.collection.objects.link(ob_auto_camera)
ob_auto_camera.location = (3.9905, -5.0303, 5.51829)
ob_auto_camera.rotation_euler = (1.09748, -7.21219e-08, 0.694738)
scene.camera = ob_auto_camera
light_auto_sun = bpy.data.lights.new('AutoSun', 'SUN')
light_auto_sun.energy = 3.0
light_auto_sun.angle = 0.0523599
ob_auto_sun = bpy.data.objects.new('AutoSun', light_auto_sun)
scene.collection.objects.link(ob_auto_sun)
ob_auto_sun.rotation_euler = (0.872665, 0.174533, 0.523599)
bpy.context.view_layer.update()
